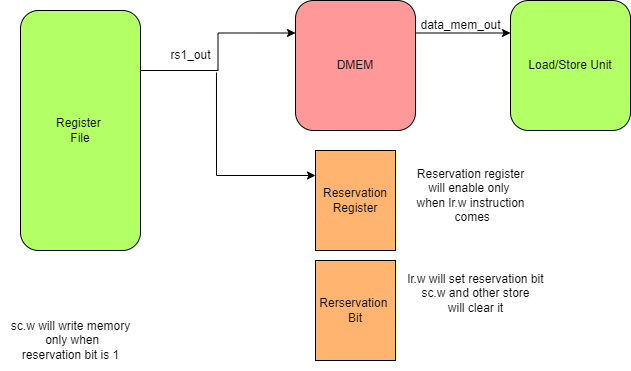

The diagram above was exported from draw.io. Its source (the exported page's mxGraphModel, read from the mxfile embedded in the PNG):
<mxGraphModel dx="1120" dy="460" grid="1" gridSize="10" guides="1" tooltips="1" connect="1" arrows="1" fold="1" page="1" pageScale="1" pageWidth="850" pageHeight="1100" math="0" shadow="0">
  <root>
    <mxCell id="0" />
    <mxCell id="1" parent="0" />
    <mxCell id="3kJAxq9hINKFCWaNC0Us-10" style="edgeStyle=orthogonalEdgeStyle;rounded=0;orthogonalLoop=1;jettySize=auto;html=1;exitX=1;exitY=0.25;exitDx=0;exitDy=0;entryX=0;entryY=0.25;entryDx=0;entryDy=0;" parent="1" source="3kJAxq9hINKFCWaNC0Us-1" target="3kJAxq9hINKFCWaNC0Us-9" edge="1">
      <mxGeometry relative="1" as="geometry" />
    </mxCell>
    <mxCell id="3kJAxq9hINKFCWaNC0Us-1" value="DMEM" style="rounded=1;whiteSpace=wrap;html=1;fillColor=#FF9999;" parent="1" vertex="1">
      <mxGeometry x="365" y="70" width="120" height="130" as="geometry" />
    </mxCell>
    <mxCell id="3kJAxq9hINKFCWaNC0Us-2" value="Reservation&lt;br&gt;Register" style="rounded=0;whiteSpace=wrap;html=1;fillColor=#FFB570;" parent="1" vertex="1">
      <mxGeometry x="385" y="220" width="80" height="100" as="geometry" />
    </mxCell>
    <mxCell id="3kJAxq9hINKFCWaNC0Us-3" value="Rerservation&amp;nbsp;&lt;br&gt;Bit" style="rounded=0;whiteSpace=wrap;html=1;fillColor=#FFB570;" parent="1" vertex="1">
      <mxGeometry x="385" y="330" width="80" height="100" as="geometry" />
    </mxCell>
    <mxCell id="3kJAxq9hINKFCWaNC0Us-5" style="edgeStyle=orthogonalEdgeStyle;rounded=0;orthogonalLoop=1;jettySize=auto;html=1;exitX=1;exitY=0.25;exitDx=0;exitDy=0;entryX=0;entryY=0.25;entryDx=0;entryDy=0;" parent="1" source="3kJAxq9hINKFCWaNC0Us-4" target="3kJAxq9hINKFCWaNC0Us-1" edge="1">
      <mxGeometry relative="1" as="geometry" />
    </mxCell>
    <mxCell id="3kJAxq9hINKFCWaNC0Us-4" value="Register&amp;nbsp;&lt;br&gt;File" style="rounded=1;whiteSpace=wrap;html=1;fillColor=#B3FF66;" parent="1" vertex="1">
      <mxGeometry x="90" y="80" width="120" height="240" as="geometry" />
    </mxCell>
    <mxCell id="3kJAxq9hINKFCWaNC0Us-6" value="rs1_out" style="text;html=1;align=center;verticalAlign=middle;resizable=0;points=[];autosize=1;strokeColor=none;fillColor=none;" parent="1" vertex="1">
      <mxGeometry x="230" y="110" width="60" height="30" as="geometry" />
    </mxCell>
    <mxCell id="3kJAxq9hINKFCWaNC0Us-7" style="edgeStyle=orthogonalEdgeStyle;rounded=0;orthogonalLoop=1;jettySize=auto;html=1;exitX=0.933;exitY=1.067;exitDx=0;exitDy=0;entryX=0;entryY=0.25;entryDx=0;entryDy=0;exitPerimeter=0;fontStyle=1" parent="1" source="3kJAxq9hINKFCWaNC0Us-6" target="3kJAxq9hINKFCWaNC0Us-2" edge="1">
      <mxGeometry relative="1" as="geometry">
        <Array as="points">
          <mxPoint x="286" y="245" />
        </Array>
      </mxGeometry>
    </mxCell>
    <mxCell id="3kJAxq9hINKFCWaNC0Us-9" value="Load/Store Unit" style="rounded=1;whiteSpace=wrap;html=1;fillColor=#B3FF66;" parent="1" vertex="1">
      <mxGeometry x="580" y="70" width="120" height="130" as="geometry" />
    </mxCell>
    <mxCell id="3kJAxq9hINKFCWaNC0Us-11" value="data_mem_out" style="text;html=1;align=center;verticalAlign=middle;resizable=0;points=[];autosize=1;strokeColor=none;fillColor=none;" parent="1" vertex="1">
      <mxGeometry x="480" y="80" width="100" height="30" as="geometry" />
    </mxCell>
    <mxCell id="3kJAxq9hINKFCWaNC0Us-17" value="Reservation register&lt;br&gt;will enable only&amp;nbsp;&lt;br&gt;when lr.w instruction&lt;br&gt;&amp;nbsp;comes" style="text;html=1;align=center;verticalAlign=middle;resizable=0;points=[];autosize=1;strokeColor=none;fillColor=none;" parent="1" vertex="1">
      <mxGeometry x="475" y="230" width="130" height="70" as="geometry" />
    </mxCell>
    <mxCell id="3kJAxq9hINKFCWaNC0Us-18" value="lr.w will set reservation bit&lt;br&gt;sc.w and other store &lt;br&gt;will clear it" style="text;html=1;align=center;verticalAlign=middle;resizable=0;points=[];autosize=1;strokeColor=none;fillColor=none;" parent="1" vertex="1">
      <mxGeometry x="465" y="333" width="160" height="60" as="geometry" />
    </mxCell>
    <mxCell id="3kJAxq9hINKFCWaNC0Us-19" value="sc.w will write memory&lt;br&gt;&amp;nbsp;only when&lt;br&gt;reservation bit is 1" style="text;html=1;align=center;verticalAlign=middle;resizable=0;points=[];autosize=1;strokeColor=none;fillColor=none;" parent="1" vertex="1">
      <mxGeometry x="70" y="380" width="140" height="60" as="geometry" />
    </mxCell>
  </root>
</mxGraphModel>